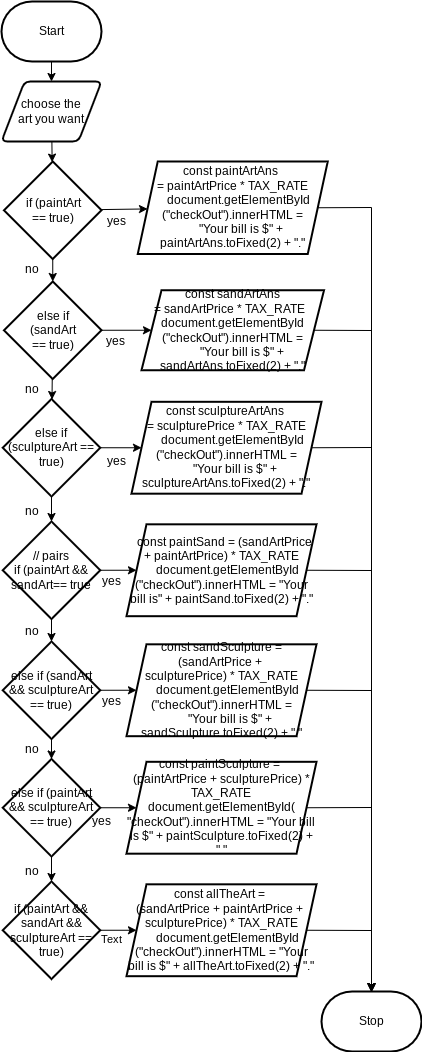

The diagram above was exported from draw.io. Its source (the exported page's mxGraphModel, read from the mxfile embedded in the PNG):
<mxGraphModel dx="820" dy="429" grid="1" gridSize="10" guides="1" tooltips="1" connect="1" arrows="1" fold="1" page="1" pageScale="1" pageWidth="850" pageHeight="1100" math="0" shadow="0">
  <root>
    <mxCell id="0" />
    <mxCell id="1" parent="0" />
    <mxCell id="7" style="edgeStyle=none;html=1;" parent="1" source="2" target="3" edge="1">
      <mxGeometry relative="1" as="geometry" />
    </mxCell>
    <mxCell id="2" value="Start" style="strokeWidth=2;html=1;shape=mxgraph.flowchart.terminator;whiteSpace=wrap;" parent="1" vertex="1">
      <mxGeometry x="300" y="260" width="100" height="60" as="geometry" />
    </mxCell>
    <mxCell id="11" value="" style="edgeStyle=none;html=1;" parent="1" source="3" target="10" edge="1">
      <mxGeometry relative="1" as="geometry" />
    </mxCell>
    <mxCell id="3" value="choose the&lt;br&gt;art you want" style="shape=parallelogram;html=1;strokeWidth=2;perimeter=parallelogramPerimeter;whiteSpace=wrap;rounded=1;arcSize=12;size=0.23;" parent="1" vertex="1">
      <mxGeometry x="300" y="340" width="100" height="60" as="geometry" />
    </mxCell>
    <mxCell id="6" value="Stop" style="strokeWidth=2;html=1;shape=mxgraph.flowchart.terminator;whiteSpace=wrap;" parent="1" vertex="1">
      <mxGeometry x="620" y="1250" width="100" height="60" as="geometry" />
    </mxCell>
    <mxCell id="14" value="" style="edgeStyle=none;html=1;" parent="1" source="10" target="13" edge="1">
      <mxGeometry relative="1" as="geometry" />
    </mxCell>
    <mxCell id="21" value="" style="edgeStyle=none;rounded=0;html=1;" parent="1" source="10" target="20" edge="1">
      <mxGeometry relative="1" as="geometry" />
    </mxCell>
    <mxCell id="10" value="if (paintArt &lt;br&gt;== true)" style="rhombus;whiteSpace=wrap;html=1;strokeWidth=2;rounded=0;arcSize=12;" parent="1" vertex="1">
      <mxGeometry x="302.5" y="420" width="97.5" height="97.5" as="geometry" />
    </mxCell>
    <mxCell id="70" style="edgeStyle=none;rounded=0;html=1;exitX=1;exitY=0.5;exitDx=0;exitDy=0;" edge="1" parent="1" source="13">
      <mxGeometry relative="1" as="geometry">
        <mxPoint x="670" y="1251" as="targetPoint" />
        <Array as="points">
          <mxPoint x="670" y="466" />
        </Array>
      </mxGeometry>
    </mxCell>
    <mxCell id="13" value="&lt;div&gt;const paintArtAns&amp;nbsp;&lt;/div&gt;&lt;div&gt;= paintArtPrice * TAX_RATE&lt;/div&gt;&lt;div&gt;&amp;nbsp; &amp;nbsp; document.getElementById&lt;/div&gt;&lt;div&gt;(&quot;checkOut&quot;).innerHTML =&lt;/div&gt;&lt;div&gt;&amp;nbsp; &amp;nbsp; &amp;nbsp; &quot;Your bill is $&quot; + paintArtAns.toFixed(2) + &quot;.&quot;&lt;/div&gt;" style="shape=parallelogram;perimeter=parallelogramPerimeter;whiteSpace=wrap;html=1;fixedSize=1;strokeWidth=2;rounded=0;arcSize=12;" parent="1" vertex="1">
      <mxGeometry x="436.25" y="420" width="190" height="92.5" as="geometry" />
    </mxCell>
    <mxCell id="15" value="yes" style="text;html=1;align=center;verticalAlign=middle;resizable=0;points=[];autosize=1;strokeColor=none;fillColor=none;" parent="1" vertex="1">
      <mxGeometry x="400" y="470" width="30" height="20" as="geometry" />
    </mxCell>
    <mxCell id="19" value="no" style="text;html=1;align=center;verticalAlign=middle;resizable=0;points=[];autosize=1;strokeColor=none;fillColor=none;" parent="1" vertex="1">
      <mxGeometry x="315" y="517.5" width="30" height="20" as="geometry" />
    </mxCell>
    <mxCell id="23" value="" style="edgeStyle=none;rounded=0;html=1;" parent="1" source="20" target="22" edge="1">
      <mxGeometry relative="1" as="geometry" />
    </mxCell>
    <mxCell id="25" value="" style="edgeStyle=none;rounded=0;html=1;" parent="1" source="20" target="24" edge="1">
      <mxGeometry relative="1" as="geometry" />
    </mxCell>
    <mxCell id="20" value="else if &lt;br&gt;(sandArt &lt;br&gt;== true)" style="rhombus;whiteSpace=wrap;html=1;strokeWidth=2;rounded=0;arcSize=12;" parent="1" vertex="1">
      <mxGeometry x="302.5" y="540" width="97.5" height="97.5" as="geometry" />
    </mxCell>
    <mxCell id="68" style="edgeStyle=none;rounded=0;html=1;exitX=1;exitY=0.5;exitDx=0;exitDy=0;" edge="1" parent="1" source="22">
      <mxGeometry relative="1" as="geometry">
        <mxPoint x="670" y="1250" as="targetPoint" />
        <Array as="points">
          <mxPoint x="670" y="589" />
        </Array>
      </mxGeometry>
    </mxCell>
    <mxCell id="22" value="&lt;div&gt;const sandArtAns&lt;/div&gt;&lt;div&gt;&amp;nbsp;= sandArtPrice * TAX_RATE&lt;span&gt;&amp;nbsp; &amp;nbsp; document.getElementById&lt;/span&gt;&lt;/div&gt;&lt;div&gt;(&quot;checkOut&quot;).innerHTML =&lt;/div&gt;&lt;div&gt;&amp;nbsp; &amp;nbsp; &amp;nbsp; &quot;Your bill is $&quot; + sandArtAns.toFixed(2) + &quot;.&quot;&lt;/div&gt;" style="shape=parallelogram;perimeter=parallelogramPerimeter;whiteSpace=wrap;html=1;fixedSize=1;strokeWidth=2;rounded=0;arcSize=12;" parent="1" vertex="1">
      <mxGeometry x="440" y="548.75" width="182.5" height="80" as="geometry" />
    </mxCell>
    <mxCell id="29" value="" style="edgeStyle=none;rounded=0;html=1;" parent="1" source="24" target="28" edge="1">
      <mxGeometry relative="1" as="geometry" />
    </mxCell>
    <mxCell id="34" value="" style="edgeStyle=none;html=1;" edge="1" parent="1" source="24" target="33">
      <mxGeometry relative="1" as="geometry" />
    </mxCell>
    <mxCell id="24" value="else if (sculptureArt == true)" style="rhombus;whiteSpace=wrap;html=1;strokeWidth=2;rounded=0;arcSize=12;" parent="1" vertex="1">
      <mxGeometry x="301.25" y="657.5" width="97.5" height="97.5" as="geometry" />
    </mxCell>
    <mxCell id="67" style="edgeStyle=none;rounded=0;html=1;exitX=1;exitY=0.5;exitDx=0;exitDy=0;entryX=0.5;entryY=0;entryDx=0;entryDy=0;entryPerimeter=0;" edge="1" parent="1" source="28" target="6">
      <mxGeometry relative="1" as="geometry">
        <Array as="points">
          <mxPoint x="670" y="706" />
        </Array>
      </mxGeometry>
    </mxCell>
    <mxCell id="28" value="&lt;div&gt;const sculptureArtAns&amp;nbsp;&lt;/div&gt;&lt;div&gt;= sculpturePrice * TAX_RATE&lt;/div&gt;&lt;div&gt;&amp;nbsp; &amp;nbsp; document.getElementById&lt;/div&gt;&lt;div&gt;(&quot;checkOut&quot;).innerHTML =&lt;/div&gt;&lt;div&gt;&amp;nbsp; &amp;nbsp; &amp;nbsp; &quot;Your bill is $&quot; + sculptureArtAns.toFixed(2) + &quot;.&quot;&lt;/div&gt;" style="shape=parallelogram;perimeter=parallelogramPerimeter;whiteSpace=wrap;html=1;fixedSize=1;strokeWidth=2;rounded=0;arcSize=12;" parent="1" vertex="1">
      <mxGeometry x="430" y="660.31" width="190" height="91.87" as="geometry" />
    </mxCell>
    <mxCell id="30" value="yes" style="text;html=1;align=center;verticalAlign=middle;resizable=0;points=[];autosize=1;strokeColor=none;fillColor=none;" parent="1" vertex="1">
      <mxGeometry x="398.75" y="590" width="30" height="20" as="geometry" />
    </mxCell>
    <mxCell id="31" value="no" style="text;html=1;align=center;verticalAlign=middle;resizable=0;points=[];autosize=1;strokeColor=none;fillColor=none;" parent="1" vertex="1">
      <mxGeometry x="315" y="637.5" width="30" height="20" as="geometry" />
    </mxCell>
    <mxCell id="32" value="yes" style="text;html=1;align=center;verticalAlign=middle;resizable=0;points=[];autosize=1;strokeColor=none;fillColor=none;" parent="1" vertex="1">
      <mxGeometry x="400" y="710" width="30" height="20" as="geometry" />
    </mxCell>
    <mxCell id="37" value="" style="edgeStyle=none;html=1;" edge="1" parent="1" source="33" target="35">
      <mxGeometry relative="1" as="geometry" />
    </mxCell>
    <mxCell id="45" value="" style="edgeStyle=none;html=1;" edge="1" parent="1" source="33" target="44">
      <mxGeometry relative="1" as="geometry" />
    </mxCell>
    <mxCell id="33" value="// pairs&lt;br&gt;if (paintArt &amp;amp;&amp;amp; sandArt== true" style="rhombus;whiteSpace=wrap;html=1;strokeWidth=2;rounded=0;arcSize=12;" vertex="1" parent="1">
      <mxGeometry x="301.25" y="780" width="97.5" height="97.5" as="geometry" />
    </mxCell>
    <mxCell id="66" style="edgeStyle=none;rounded=0;html=1;exitX=1;exitY=0.5;exitDx=0;exitDy=0;" edge="1" parent="1" source="35">
      <mxGeometry relative="1" as="geometry">
        <mxPoint x="670" y="1250" as="targetPoint" />
        <Array as="points">
          <mxPoint x="670" y="829" />
        </Array>
      </mxGeometry>
    </mxCell>
    <mxCell id="35" value="&lt;div&gt;&amp;nbsp; const paintSand = (sandArtPrice + paintArtPrice) * TAX_RATE&lt;/div&gt;&lt;div&gt;&amp;nbsp; &amp;nbsp; document.getElementById&lt;/div&gt;&lt;div&gt;(&quot;checkOut&quot;).innerHTML =&amp;nbsp;&lt;span&gt;&quot;Your bill is&quot; + paintSand.toFixed(2) + &quot;.&quot;&lt;/span&gt;&lt;/div&gt;" style="shape=parallelogram;perimeter=parallelogramPerimeter;whiteSpace=wrap;html=1;fixedSize=1;strokeWidth=2;rounded=0;arcSize=12;" vertex="1" parent="1">
      <mxGeometry x="425" y="782.8199999999999" width="190" height="91.87" as="geometry" />
    </mxCell>
    <mxCell id="40" value="no" style="text;html=1;align=center;verticalAlign=middle;resizable=0;points=[];autosize=1;strokeColor=none;fillColor=none;" vertex="1" parent="1">
      <mxGeometry x="315" y="760" width="30" height="20" as="geometry" />
    </mxCell>
    <mxCell id="42" value="yes" style="text;html=1;align=center;verticalAlign=middle;resizable=0;points=[];autosize=1;strokeColor=none;fillColor=none;" vertex="1" parent="1">
      <mxGeometry x="395" y="830" width="30" height="20" as="geometry" />
    </mxCell>
    <mxCell id="43" value="no" style="text;html=1;align=center;verticalAlign=middle;resizable=0;points=[];autosize=1;strokeColor=none;fillColor=none;" vertex="1" parent="1">
      <mxGeometry x="315" y="880" width="30" height="20" as="geometry" />
    </mxCell>
    <mxCell id="49" style="edgeStyle=none;html=1;exitX=1;exitY=0.5;exitDx=0;exitDy=0;entryX=0;entryY=0.5;entryDx=0;entryDy=0;" edge="1" parent="1" source="44" target="48">
      <mxGeometry relative="1" as="geometry" />
    </mxCell>
    <mxCell id="52" value="" style="edgeStyle=none;html=1;" edge="1" parent="1" source="44" target="51">
      <mxGeometry relative="1" as="geometry" />
    </mxCell>
    <mxCell id="44" value="else if (sandArt &amp;amp;&amp;amp; sculptureArt == true)" style="rhombus;whiteSpace=wrap;html=1;strokeWidth=2;rounded=0;arcSize=12;" vertex="1" parent="1">
      <mxGeometry x="301.25" y="900" width="97.5" height="97.5" as="geometry" />
    </mxCell>
    <mxCell id="65" style="edgeStyle=none;rounded=0;html=1;exitX=1;exitY=0.5;exitDx=0;exitDy=0;entryX=0.5;entryY=0;entryDx=0;entryDy=0;entryPerimeter=0;" edge="1" parent="1" source="48" target="6">
      <mxGeometry relative="1" as="geometry">
        <Array as="points">
          <mxPoint x="670" y="949" />
        </Array>
      </mxGeometry>
    </mxCell>
    <mxCell id="48" value="&lt;div&gt;const sandSculpture = (sandArtPrice +&amp;nbsp;&lt;/div&gt;&lt;div&gt;sculpturePrice) * TAX_RATE&lt;/div&gt;&lt;div&gt;&amp;nbsp; &amp;nbsp; document.getElementById&lt;/div&gt;&lt;div&gt;(&quot;checkOut&quot;).innerHTML =&lt;/div&gt;&lt;div&gt;&amp;nbsp; &amp;nbsp; &amp;nbsp; &quot;Your bill is $&quot; + sandSculpture.toFixed(2) + &quot;.&quot;&lt;/div&gt;" style="shape=parallelogram;perimeter=parallelogramPerimeter;whiteSpace=wrap;html=1;fixedSize=1;strokeWidth=2;rounded=0;arcSize=12;" vertex="1" parent="1">
      <mxGeometry x="425" y="902.82" width="190" height="91.87" as="geometry" />
    </mxCell>
    <mxCell id="50" value="yes" style="text;html=1;align=center;verticalAlign=middle;resizable=0;points=[];autosize=1;strokeColor=none;fillColor=none;" vertex="1" parent="1">
      <mxGeometry x="395" y="950" width="30" height="20" as="geometry" />
    </mxCell>
    <mxCell id="55" style="edgeStyle=none;html=1;exitX=1;exitY=0.5;exitDx=0;exitDy=0;entryX=0;entryY=0.5;entryDx=0;entryDy=0;" edge="1" parent="1" source="51" target="54">
      <mxGeometry relative="1" as="geometry" />
    </mxCell>
    <mxCell id="57" value="" style="edgeStyle=none;html=1;" edge="1" parent="1" source="51" target="56">
      <mxGeometry relative="1" as="geometry" />
    </mxCell>
    <mxCell id="51" value="else if (paintArt &amp;amp;&amp;amp; sculptureArt == true)" style="rhombus;whiteSpace=wrap;html=1;strokeWidth=2;rounded=0;arcSize=12;" vertex="1" parent="1">
      <mxGeometry x="301.25" y="1017.5" width="97.5" height="97.5" as="geometry" />
    </mxCell>
    <mxCell id="53" value="no" style="text;html=1;align=center;verticalAlign=middle;resizable=0;points=[];autosize=1;strokeColor=none;fillColor=none;" vertex="1" parent="1">
      <mxGeometry x="315" y="997.5" width="30" height="20" as="geometry" />
    </mxCell>
    <mxCell id="64" style="edgeStyle=none;rounded=0;html=1;exitX=1;exitY=0.5;exitDx=0;exitDy=0;" edge="1" parent="1" source="54">
      <mxGeometry relative="1" as="geometry">
        <mxPoint x="670" y="1250" as="targetPoint" />
        <Array as="points">
          <mxPoint x="670" y="1066" />
        </Array>
      </mxGeometry>
    </mxCell>
    <mxCell id="54" value="&lt;div&gt;const&amp;nbsp;&lt;span&gt;paintSculpture =&amp;nbsp;&lt;/span&gt;&lt;/div&gt;&lt;div&gt;(paintArtPrice +&amp;nbsp;&lt;span&gt;sculpturePrice) * TAX_RATE&lt;/span&gt;&lt;/div&gt;&lt;div&gt;&lt;span&gt;document.getElementById(&lt;/span&gt;&lt;/div&gt;&lt;div&gt;&quot;checkOut&quot;).innerHTML =&amp;nbsp;&lt;span&gt;&quot;Your bill is $&quot; + paintSculpture.toFixed(2) + &quot;.&quot;&lt;/span&gt;&lt;/div&gt;" style="shape=parallelogram;perimeter=parallelogramPerimeter;whiteSpace=wrap;html=1;fixedSize=1;strokeWidth=2;rounded=0;arcSize=12;" vertex="1" parent="1">
      <mxGeometry x="425" y="1020.3100000000001" width="190" height="91.87" as="geometry" />
    </mxCell>
    <mxCell id="61" style="edgeStyle=none;html=1;exitX=1;exitY=0.5;exitDx=0;exitDy=0;entryX=0;entryY=0.5;entryDx=0;entryDy=0;" edge="1" parent="1" source="56" target="60">
      <mxGeometry relative="1" as="geometry" />
    </mxCell>
    <mxCell id="62" value="Text" style="edgeLabel;html=1;align=center;verticalAlign=middle;resizable=0;points=[];" vertex="1" connectable="0" parent="61">
      <mxGeometry x="-0.3792" y="-9" relative="1" as="geometry">
        <mxPoint as="offset" />
      </mxGeometry>
    </mxCell>
    <mxCell id="56" value="if (paintArt &amp;amp;&amp;amp; sandArt &amp;amp;&amp;amp; sculptureArt == true)" style="rhombus;whiteSpace=wrap;html=1;strokeWidth=2;rounded=0;arcSize=12;" vertex="1" parent="1">
      <mxGeometry x="301.25" y="1140" width="97.5" height="97.5" as="geometry" />
    </mxCell>
    <mxCell id="58" value="yes" style="text;html=1;align=center;verticalAlign=middle;resizable=0;points=[];autosize=1;strokeColor=none;fillColor=none;" vertex="1" parent="1">
      <mxGeometry x="385" y="1070" width="30" height="20" as="geometry" />
    </mxCell>
    <mxCell id="59" value="no" style="text;html=1;align=center;verticalAlign=middle;resizable=0;points=[];autosize=1;strokeColor=none;fillColor=none;" vertex="1" parent="1">
      <mxGeometry x="315" y="1120" width="30" height="20" as="geometry" />
    </mxCell>
    <mxCell id="63" style="edgeStyle=none;html=1;exitX=1;exitY=0.5;exitDx=0;exitDy=0;entryX=0.5;entryY=0;entryDx=0;entryDy=0;entryPerimeter=0;rounded=0;" edge="1" parent="1" source="60" target="6">
      <mxGeometry relative="1" as="geometry">
        <Array as="points">
          <mxPoint x="670" y="1189" />
        </Array>
      </mxGeometry>
    </mxCell>
    <mxCell id="60" value="&lt;div&gt;const allTheArt =&amp;nbsp;&lt;/div&gt;&lt;div&gt;(sandArtPrice + paintArtPrice +&amp;nbsp;&lt;/div&gt;&lt;div&gt;sculpturePrice) * TAX_RATE&lt;/div&gt;&lt;div&gt;&amp;nbsp; &amp;nbsp; document.getElementById&lt;/div&gt;&lt;div&gt;(&quot;checkOut&quot;).innerHTML =&amp;nbsp;&lt;span&gt;&quot;Your bill is $&quot; + allTheArt.toFixed(2) + &quot;.&quot;&lt;/span&gt;&lt;/div&gt;" style="shape=parallelogram;perimeter=parallelogramPerimeter;whiteSpace=wrap;html=1;fixedSize=1;strokeWidth=2;rounded=0;arcSize=12;" vertex="1" parent="1">
      <mxGeometry x="425" y="1142.82" width="190" height="91.87" as="geometry" />
    </mxCell>
  </root>
</mxGraphModel>